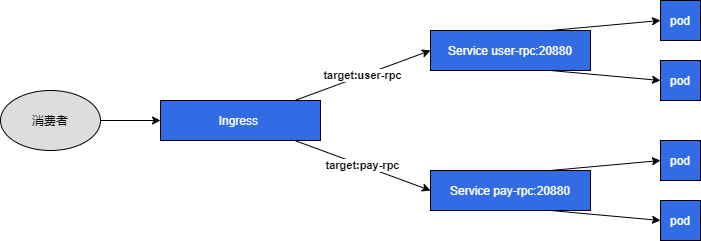

The diagram above was exported from draw.io. Its source (the exported page's mxGraphModel, read from the mxfile embedded in the PNG):
<mxGraphModel dx="755" dy="598" grid="1" gridSize="10" guides="1" tooltips="1" connect="1" arrows="1" fold="1" page="1" pageScale="1" pageWidth="1920" pageHeight="1200" math="0" shadow="0">
  <root>
    <mxCell id="0" />
    <mxCell id="1" parent="0" />
    <mxCell id="8" value="&lt;b&gt;target:user-rpc&lt;/b&gt;" style="rounded=0;orthogonalLoop=1;jettySize=auto;html=1;entryX=0;entryY=0.5;entryDx=0;entryDy=0;" edge="1" parent="1" source="3" target="4">
      <mxGeometry relative="1" as="geometry" />
    </mxCell>
    <mxCell id="10" value="&lt;b&gt;target:pay-rpc&lt;/b&gt;" style="edgeStyle=none;rounded=0;orthogonalLoop=1;jettySize=auto;html=1;entryX=0;entryY=0.5;entryDx=0;entryDy=0;" edge="1" parent="1" source="3" target="6">
      <mxGeometry relative="1" as="geometry" />
    </mxCell>
    <mxCell id="3" value="&lt;font color=&quot;#ffffff&quot;&gt;Ingress&amp;nbsp;&lt;/font&gt;" style="rounded=0;whiteSpace=wrap;html=1;fillColor=#326CE5;" vertex="1" parent="1">
      <mxGeometry x="180" y="230" width="160" height="40" as="geometry" />
    </mxCell>
    <mxCell id="25" style="edgeStyle=none;rounded=0;orthogonalLoop=1;jettySize=auto;html=1;exitX=0.75;exitY=0;exitDx=0;exitDy=0;entryX=0;entryY=0.5;entryDx=0;entryDy=0;" edge="1" parent="1" source="4" target="19">
      <mxGeometry relative="1" as="geometry" />
    </mxCell>
    <mxCell id="26" style="edgeStyle=none;rounded=0;orthogonalLoop=1;jettySize=auto;html=1;exitX=0.75;exitY=1;exitDx=0;exitDy=0;" edge="1" parent="1" source="4">
      <mxGeometry relative="1" as="geometry">
        <mxPoint x="680" y="210" as="targetPoint" />
      </mxGeometry>
    </mxCell>
    <mxCell id="4" value="&lt;font color=&quot;#ffffff&quot;&gt;Service user-rpc:20880&lt;/font&gt;" style="rounded=0;whiteSpace=wrap;html=1;fillColor=#326CE5;" vertex="1" parent="1">
      <mxGeometry x="450" y="160" width="160" height="40" as="geometry" />
    </mxCell>
    <mxCell id="29" style="edgeStyle=none;rounded=0;orthogonalLoop=1;jettySize=auto;html=1;exitX=0.75;exitY=0;exitDx=0;exitDy=0;entryX=0;entryY=0.5;entryDx=0;entryDy=0;" edge="1" parent="1" source="6">
      <mxGeometry relative="1" as="geometry">
        <mxPoint x="680" y="290" as="targetPoint" />
      </mxGeometry>
    </mxCell>
    <mxCell id="30" style="edgeStyle=none;rounded=0;orthogonalLoop=1;jettySize=auto;html=1;exitX=0.75;exitY=1;exitDx=0;exitDy=0;entryX=0;entryY=0.5;entryDx=0;entryDy=0;" edge="1" parent="1" source="6">
      <mxGeometry relative="1" as="geometry">
        <mxPoint x="680" y="350" as="targetPoint" />
      </mxGeometry>
    </mxCell>
    <mxCell id="6" value="&lt;font color=&quot;#ffffff&quot;&gt;Service pay-rpc:20880&lt;/font&gt;" style="rounded=0;whiteSpace=wrap;html=1;fillColor=#326CE5;" vertex="1" parent="1">
      <mxGeometry x="450" y="300" width="160" height="40" as="geometry" />
    </mxCell>
    <mxCell id="19" value="&lt;font color=&quot;#ffffff&quot;&gt;pod&lt;/font&gt;" style="rounded=0;whiteSpace=wrap;html=1;fillColor=#326CE5;" vertex="1" parent="1">
      <mxGeometry x="680" y="130" width="40" height="40" as="geometry" />
    </mxCell>
    <mxCell id="31" value="&lt;font color=&quot;#ffffff&quot;&gt;pod&lt;/font&gt;" style="rounded=0;whiteSpace=wrap;html=1;fillColor=#326CE5;" vertex="1" parent="1">
      <mxGeometry x="680" y="190" width="40" height="40" as="geometry" />
    </mxCell>
    <mxCell id="32" value="&lt;font color=&quot;#ffffff&quot;&gt;pod&lt;/font&gt;" style="rounded=0;whiteSpace=wrap;html=1;fillColor=#326CE5;" vertex="1" parent="1">
      <mxGeometry x="680" y="270" width="40" height="40" as="geometry" />
    </mxCell>
    <mxCell id="33" value="&lt;font color=&quot;#ffffff&quot;&gt;pod&lt;/font&gt;" style="rounded=0;whiteSpace=wrap;html=1;fillColor=#326CE5;" vertex="1" parent="1">
      <mxGeometry x="680" y="330" width="40" height="40" as="geometry" />
    </mxCell>
    <mxCell id="38" style="edgeStyle=none;rounded=0;orthogonalLoop=1;jettySize=auto;html=1;entryX=0;entryY=0.5;entryDx=0;entryDy=0;" edge="1" parent="1" source="37" target="3">
      <mxGeometry relative="1" as="geometry" />
    </mxCell>
    <mxCell id="37" value="消费者" style="ellipse;whiteSpace=wrap;html=1;rounded=0;fillColor=#DDDDDD;" vertex="1" parent="1">
      <mxGeometry x="20" y="220" width="100" height="60" as="geometry" />
    </mxCell>
  </root>
</mxGraphModel>